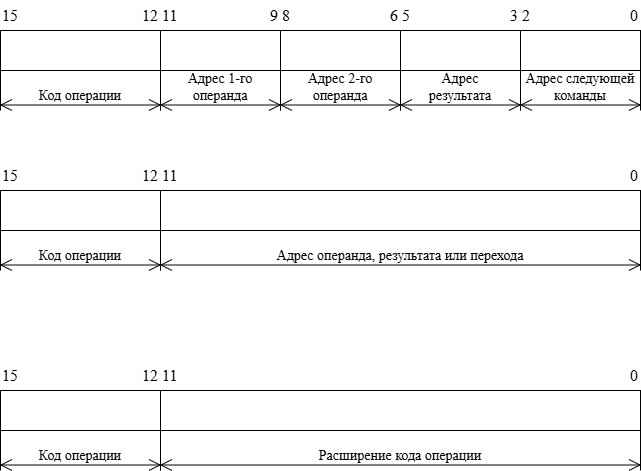

The diagram above was exported from draw.io. Its source (the exported page's mxGraphModel, read from the mxfile embedded in the PNG):
<mxGraphModel dx="1426" dy="841" grid="1" gridSize="10" guides="1" tooltips="1" connect="1" arrows="1" fold="1" page="1" pageScale="1" pageWidth="827" pageHeight="1169" background="#ffffff" math="0" shadow="0">
  <root>
    <mxCell id="0" />
    <mxCell id="1" parent="0" />
    <mxCell id="8RQHyE1P1N-i6i7XJTg4-3" parent="1" style="rounded=0;whiteSpace=wrap;html=1;fontFamily=Times New Roman;fontSize=16;" value="" vertex="1">
      <mxGeometry height="40" width="160" x="40" y="280" as="geometry" />
    </mxCell>
    <mxCell id="8RQHyE1P1N-i6i7XJTg4-6" parent="1" style="rounded=0;whiteSpace=wrap;html=1;fontFamily=Times New Roman;fontSize=16;" value="" vertex="1">
      <mxGeometry height="40" width="480" x="200" y="280" as="geometry" />
    </mxCell>
    <mxCell id="8RQHyE1P1N-i6i7XJTg4-7" parent="1" style="rounded=0;whiteSpace=wrap;html=1;fontFamily=Times New Roman;fontSize=16;" value="" vertex="1">
      <mxGeometry height="40" width="160" x="40" y="120" as="geometry" />
    </mxCell>
    <mxCell id="8RQHyE1P1N-i6i7XJTg4-8" parent="1" style="rounded=0;whiteSpace=wrap;html=1;fontFamily=Times New Roman;fontSize=16;" value="" vertex="1">
      <mxGeometry height="40" width="120" x="200" y="120" as="geometry" />
    </mxCell>
    <mxCell id="8RQHyE1P1N-i6i7XJTg4-9" parent="1" style="text;html=1;whiteSpace=wrap;strokeColor=none;fillColor=none;align=left;verticalAlign=middle;rounded=0;fontFamily=Times New Roman;fontSize=16;" value="15" vertex="1">
      <mxGeometry height="30" width="40" x="40" y="250" as="geometry" />
    </mxCell>
    <mxCell id="8RQHyE1P1N-i6i7XJTg4-10" parent="1" style="text;html=1;whiteSpace=wrap;strokeColor=none;fillColor=none;align=right;verticalAlign=middle;rounded=0;fontFamily=Times New Roman;fontSize=16;" value="12" vertex="1">
      <mxGeometry height="30" width="40" x="160" y="250" as="geometry" />
    </mxCell>
    <mxCell id="8RQHyE1P1N-i6i7XJTg4-11" parent="1" style="text;html=1;whiteSpace=wrap;strokeColor=none;fillColor=none;align=left;verticalAlign=middle;rounded=0;fontFamily=Times New Roman;fontSize=16;" value="11" vertex="1">
      <mxGeometry height="30" width="40" x="200" y="250" as="geometry" />
    </mxCell>
    <mxCell id="8RQHyE1P1N-i6i7XJTg4-14" parent="1" style="text;html=1;whiteSpace=wrap;strokeColor=none;fillColor=none;align=right;verticalAlign=middle;rounded=0;fontFamily=Times New Roman;fontSize=16;" value="0" vertex="1">
      <mxGeometry height="30" width="40" x="640" y="250" as="geometry" />
    </mxCell>
    <mxCell id="8RQHyE1P1N-i6i7XJTg4-23" parent="1" style="text;html=1;whiteSpace=wrap;strokeColor=none;fillColor=none;align=left;verticalAlign=middle;rounded=0;fontFamily=Times New Roman;fontSize=16;" value="15" vertex="1">
      <mxGeometry height="30" width="40" x="40" y="90" as="geometry" />
    </mxCell>
    <mxCell id="8RQHyE1P1N-i6i7XJTg4-24" parent="1" style="text;html=1;whiteSpace=wrap;strokeColor=none;fillColor=none;align=right;verticalAlign=middle;rounded=0;fontFamily=Times New Roman;fontSize=16;" value="12" vertex="1">
      <mxGeometry height="30" width="40" x="160" y="90" as="geometry" />
    </mxCell>
    <mxCell id="8RQHyE1P1N-i6i7XJTg4-25" parent="1" style="text;html=1;whiteSpace=wrap;strokeColor=none;fillColor=none;align=left;verticalAlign=middle;rounded=0;fontFamily=Times New Roman;fontSize=16;" value="11" vertex="1">
      <mxGeometry height="30" width="40" x="200" y="90" as="geometry" />
    </mxCell>
    <mxCell id="8RQHyE1P1N-i6i7XJTg4-26" parent="1" style="text;html=1;whiteSpace=wrap;strokeColor=none;fillColor=none;align=right;verticalAlign=middle;rounded=0;fontFamily=Times New Roman;fontSize=16;" value="0" vertex="1">
      <mxGeometry height="30" width="40" x="640" y="90" as="geometry" />
    </mxCell>
    <mxCell id="8RQHyE1P1N-i6i7XJTg4-27" parent="1" style="text;html=1;whiteSpace=wrap;strokeColor=none;fillColor=none;align=right;verticalAlign=middle;rounded=0;fontFamily=Times New Roman;fontSize=16;" value="9" vertex="1">
      <mxGeometry height="30" width="40" x="280" y="90" as="geometry" />
    </mxCell>
    <mxCell id="8RQHyE1P1N-i6i7XJTg4-28" parent="1" style="text;html=1;whiteSpace=wrap;strokeColor=none;fillColor=none;align=left;verticalAlign=middle;rounded=0;fontFamily=Times New Roman;fontSize=16;" value="8" vertex="1">
      <mxGeometry height="30" width="40" x="320" y="90" as="geometry" />
    </mxCell>
    <mxCell id="8RQHyE1P1N-i6i7XJTg4-29" parent="1" style="rounded=0;whiteSpace=wrap;html=1;fontFamily=Times New Roman;fontSize=16;" value="" vertex="1">
      <mxGeometry height="40" width="120" x="320" y="120" as="geometry" />
    </mxCell>
    <mxCell id="8RQHyE1P1N-i6i7XJTg4-30" parent="1" style="text;html=1;whiteSpace=wrap;strokeColor=none;fillColor=none;align=right;verticalAlign=middle;rounded=0;fontFamily=Times New Roman;fontSize=16;" value="6" vertex="1">
      <mxGeometry height="30" width="40" x="400" y="90" as="geometry" />
    </mxCell>
    <mxCell id="8RQHyE1P1N-i6i7XJTg4-31" parent="1" style="text;html=1;whiteSpace=wrap;strokeColor=none;fillColor=none;align=left;verticalAlign=middle;rounded=0;fontFamily=Times New Roman;fontSize=16;" value="5" vertex="1">
      <mxGeometry height="30" width="40" x="440" y="90" as="geometry" />
    </mxCell>
    <mxCell id="8RQHyE1P1N-i6i7XJTg4-32" parent="1" style="text;html=1;whiteSpace=wrap;strokeColor=none;fillColor=none;align=right;verticalAlign=middle;rounded=0;fontFamily=Times New Roman;fontSize=16;" value="3" vertex="1">
      <mxGeometry height="30" width="40" x="520" y="90" as="geometry" />
    </mxCell>
    <mxCell id="8RQHyE1P1N-i6i7XJTg4-34" parent="1" style="text;html=1;whiteSpace=wrap;strokeColor=none;fillColor=none;align=left;verticalAlign=middle;rounded=0;fontFamily=Times New Roman;fontSize=16;" value="2" vertex="1">
      <mxGeometry height="30" width="40" x="560" y="90" as="geometry" />
    </mxCell>
    <mxCell id="8RQHyE1P1N-i6i7XJTg4-35" parent="1" style="rounded=0;whiteSpace=wrap;html=1;fontFamily=Times New Roman;fontSize=16;" value="" vertex="1">
      <mxGeometry height="40" width="120" x="440" y="120" as="geometry" />
    </mxCell>
    <mxCell id="8RQHyE1P1N-i6i7XJTg4-36" parent="1" style="rounded=0;whiteSpace=wrap;html=1;fontFamily=Times New Roman;fontSize=16;" value="" vertex="1">
      <mxGeometry height="40" width="120" x="560" y="120" as="geometry" />
    </mxCell>
    <mxCell id="8RQHyE1P1N-i6i7XJTg4-37" parent="1" style="rounded=0;whiteSpace=wrap;html=1;fontFamily=Times New Roman;fontSize=16;" value="" vertex="1">
      <mxGeometry height="40" width="160" x="40" y="480" as="geometry" />
    </mxCell>
    <mxCell id="8RQHyE1P1N-i6i7XJTg4-38" parent="1" style="rounded=0;whiteSpace=wrap;html=1;fontFamily=Times New Roman;fontSize=16;" value="" vertex="1">
      <mxGeometry height="40" width="480" x="200" y="480" as="geometry" />
    </mxCell>
    <mxCell id="8RQHyE1P1N-i6i7XJTg4-39" parent="1" style="text;html=1;whiteSpace=wrap;strokeColor=none;fillColor=none;align=left;verticalAlign=middle;rounded=0;fontFamily=Times New Roman;fontSize=16;" value="15" vertex="1">
      <mxGeometry height="30" width="40" x="40" y="450" as="geometry" />
    </mxCell>
    <mxCell id="8RQHyE1P1N-i6i7XJTg4-40" parent="1" style="text;html=1;whiteSpace=wrap;strokeColor=none;fillColor=none;align=right;verticalAlign=middle;rounded=0;fontFamily=Times New Roman;fontSize=16;" value="12" vertex="1">
      <mxGeometry height="30" width="40" x="160" y="450" as="geometry" />
    </mxCell>
    <mxCell id="8RQHyE1P1N-i6i7XJTg4-41" parent="1" style="text;html=1;whiteSpace=wrap;strokeColor=none;fillColor=none;align=left;verticalAlign=middle;rounded=0;fontFamily=Times New Roman;fontSize=16;" value="11" vertex="1">
      <mxGeometry height="30" width="40" x="200" y="450" as="geometry" />
    </mxCell>
    <mxCell id="8RQHyE1P1N-i6i7XJTg4-42" parent="1" style="text;html=1;whiteSpace=wrap;strokeColor=none;fillColor=none;align=right;verticalAlign=middle;rounded=0;fontFamily=Times New Roman;fontSize=16;" value="0" vertex="1">
      <mxGeometry height="30" width="40" x="640" y="450" as="geometry" />
    </mxCell>
    <mxCell id="8RQHyE1P1N-i6i7XJTg4-59" parent="1" style="shape=dimension;whiteSpace=wrap;html=1;align=center;points=[];verticalAlign=bottom;spacingBottom=3;labelBackgroundColor=none;fontFamily=Times New Roman;fontSize=14;" value="Код операции" vertex="1">
      <mxGeometry height="40" width="160" x="40" y="160" as="geometry" />
    </mxCell>
    <mxCell id="8RQHyE1P1N-i6i7XJTg4-61" parent="1" style="shape=dimension;whiteSpace=wrap;html=1;align=center;points=[];verticalAlign=bottom;spacingBottom=3;labelBackgroundColor=none;fontFamily=Times New Roman;fontSize=14;" value="Адрес 1-го операнда" vertex="1">
      <mxGeometry height="40" width="120" x="200" y="160" as="geometry" />
    </mxCell>
    <mxCell id="8RQHyE1P1N-i6i7XJTg4-62" parent="1" style="shape=dimension;whiteSpace=wrap;html=1;align=center;points=[];verticalAlign=bottom;spacingBottom=3;labelBackgroundColor=none;fontFamily=Times New Roman;fontSize=14;" value="Адрес 2-го операнда" vertex="1">
      <mxGeometry height="40" width="120" x="320" y="160" as="geometry" />
    </mxCell>
    <mxCell id="8RQHyE1P1N-i6i7XJTg4-63" parent="1" style="shape=dimension;whiteSpace=wrap;html=1;align=center;points=[];verticalAlign=bottom;spacingBottom=3;labelBackgroundColor=none;fontFamily=Times New Roman;fontSize=14;" value="Адрес&lt;div&gt;результата&lt;/div&gt;" vertex="1">
      <mxGeometry height="40" width="120" x="440" y="160" as="geometry" />
    </mxCell>
    <mxCell id="8RQHyE1P1N-i6i7XJTg4-64" parent="1" style="shape=dimension;whiteSpace=wrap;html=1;align=center;points=[];verticalAlign=bottom;spacingBottom=3;labelBackgroundColor=none;fontFamily=Times New Roman;fontSize=14;" value="Адрес следующей команды" vertex="1">
      <mxGeometry height="40" width="120" x="560" y="160" as="geometry" />
    </mxCell>
    <mxCell id="8RQHyE1P1N-i6i7XJTg4-65" parent="1" style="shape=dimension;whiteSpace=wrap;html=1;align=center;points=[];verticalAlign=bottom;spacingBottom=3;labelBackgroundColor=none;fontFamily=Times New Roman;fontSize=14;" value="Код операции" vertex="1">
      <mxGeometry height="40" width="160" x="40" y="320" as="geometry" />
    </mxCell>
    <mxCell id="8RQHyE1P1N-i6i7XJTg4-66" parent="1" style="shape=dimension;whiteSpace=wrap;html=1;align=center;points=[];verticalAlign=bottom;spacingBottom=3;labelBackgroundColor=none;fontFamily=Times New Roman;fontSize=14;" value="Код операции" vertex="1">
      <mxGeometry height="40" width="160" x="40" y="520" as="geometry" />
    </mxCell>
    <mxCell id="8RQHyE1P1N-i6i7XJTg4-67" parent="1" style="shape=dimension;whiteSpace=wrap;html=1;align=center;points=[];verticalAlign=bottom;spacingBottom=3;labelBackgroundColor=none;fontFamily=Times New Roman;fontSize=14;" value="Адрес операнда, результата или перехода" vertex="1">
      <mxGeometry height="40" width="480" x="200" y="320" as="geometry" />
    </mxCell>
    <mxCell id="8RQHyE1P1N-i6i7XJTg4-68" parent="1" style="shape=dimension;whiteSpace=wrap;html=1;align=center;points=[];verticalAlign=bottom;spacingBottom=3;labelBackgroundColor=none;fontFamily=Times New Roman;fontSize=14;" value="Расширение кода операции" vertex="1">
      <mxGeometry height="40" width="480" x="200" y="520" as="geometry" />
    </mxCell>
  </root>
</mxGraphModel>